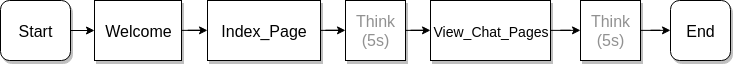

The diagram above was exported from draw.io. Its source (the exported page's mxGraphModel, read from the mxfile embedded in the PNG):
<mxGraphModel dx="1043" dy="573" grid="1" gridSize="10" guides="1" tooltips="1" connect="1" arrows="1" fold="1" page="1" pageScale="1" pageWidth="827" pageHeight="1169" math="0" shadow="0">
  <root>
    <mxCell id="0" />
    <mxCell id="1" parent="0" />
    <mxCell id="2" value="" style="edgeStyle=orthogonalEdgeStyle;rounded=0;orthogonalLoop=1;jettySize=auto;html=1;fontSize=16;" edge="1" source="3" target="7" parent="1">
      <mxGeometry relative="1" as="geometry" />
    </mxCell>
    <mxCell id="3" value="Welcome" style="rounded=0;whiteSpace=wrap;html=1;shadow=1;fontSize=16;" vertex="1" parent="1">
      <mxGeometry x="114" y="120" width="87" height="60" as="geometry" />
    </mxCell>
    <mxCell id="4" value="Start" style="rounded=1;whiteSpace=wrap;html=2;shadow=1;fontSize=16;" vertex="1" parent="1">
      <mxGeometry x="20" y="120" width="70" height="60" as="geometry" />
    </mxCell>
    <mxCell id="5" value="" style="endArrow=classic;html=1;exitX=1;exitY=0.5;exitDx=0;exitDy=0;fontSize=16;" edge="1" source="4" target="3" parent="1">
      <mxGeometry width="50" height="50" relative="1" as="geometry">
        <mxPoint x="20" y="330" as="sourcePoint" />
        <mxPoint x="70" y="280" as="targetPoint" />
      </mxGeometry>
    </mxCell>
    <mxCell id="6" value="" style="edgeStyle=orthogonalEdgeStyle;rounded=0;orthogonalLoop=1;jettySize=auto;html=1;fontSize=16;" edge="1" source="7" target="9" parent="1">
      <mxGeometry relative="1" as="geometry" />
    </mxCell>
    <mxCell id="7" value="Index_Page" style="rounded=0;whiteSpace=wrap;html=1;shadow=1;fontSize=16;" vertex="1" parent="1">
      <mxGeometry x="227" y="120" width="113" height="60" as="geometry" />
    </mxCell>
    <mxCell id="8" value="" style="edgeStyle=orthogonalEdgeStyle;rounded=0;orthogonalLoop=1;jettySize=auto;html=1;fontSize=14;" edge="1" source="9" target="11" parent="1">
      <mxGeometry relative="1" as="geometry" />
    </mxCell>
    <mxCell id="9" value="Think (5s)" style="rounded=0;whiteSpace=wrap;html=1;shadow=1;fontSize=16;fontColor=#919191;" vertex="1" parent="1">
      <mxGeometry x="365" y="120" width="60" height="60" as="geometry" />
    </mxCell>
    <mxCell id="10" value="" style="edgeStyle=orthogonalEdgeStyle;rounded=0;orthogonalLoop=1;jettySize=auto;html=1;fontSize=14;" edge="1" source="11" target="13" parent="1">
      <mxGeometry relative="1" as="geometry" />
    </mxCell>
    <mxCell id="11" value="&lt;span style=&quot;font-size: 14px&quot;&gt;View_Chat_Pages&lt;/span&gt;" style="rounded=0;whiteSpace=wrap;html=1;shadow=1;fontSize=16;" vertex="1" parent="1">
      <mxGeometry x="450" y="120" width="120" height="60" as="geometry" />
    </mxCell>
    <mxCell id="12" value="" style="edgeStyle=orthogonalEdgeStyle;rounded=0;orthogonalLoop=1;jettySize=auto;html=1;fontSize=14;fontColor=#919191;" edge="1" source="13" target="14" parent="1">
      <mxGeometry relative="1" as="geometry" />
    </mxCell>
    <mxCell id="13" value="Think (5s)" style="rounded=0;whiteSpace=wrap;html=1;shadow=1;fontSize=16;fontColor=#919191;" vertex="1" parent="1">
      <mxGeometry x="600" y="120" width="60" height="60" as="geometry" />
    </mxCell>
    <mxCell id="14" value="End" style="rounded=1;whiteSpace=wrap;html=2;shadow=1;fontSize=16;" vertex="1" parent="1">
      <mxGeometry x="690" y="120" width="60" height="60" as="geometry" />
    </mxCell>
  </root>
</mxGraphModel>